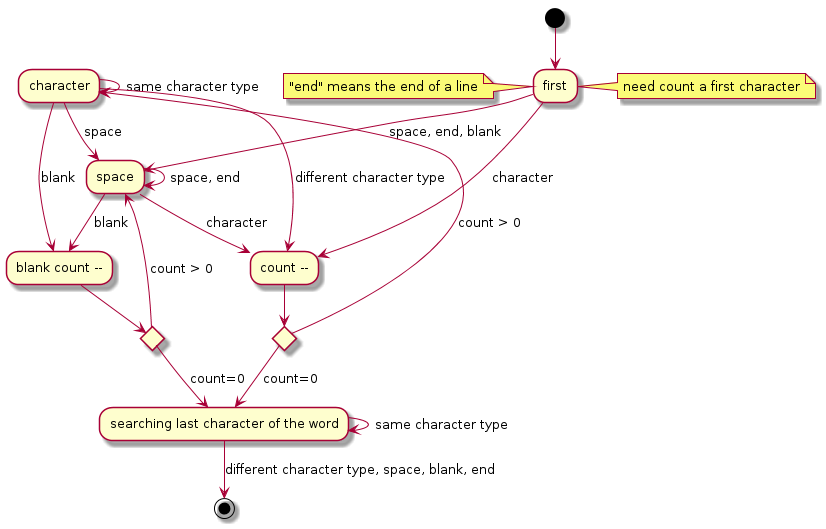

The diagram above was rendered by PlantUML. Its source (embedded in the PNG):
@startuml
(*) --> first

note left
"end" means the end of a line
end note

note right: need count a first character

first --> [character] "count --"
first --> [space, end, blank] space
character --> [same character type] character
character --> [space] space
character -down-> [different character type] "count --"

if "" then
--> [count=0] "searching last character of the word"
else
-up-> [count > 0]character
end if

character --> [blank] "blank count --"
if "" then
--> [count=0] "searching last character of the word"
else
-up-> [count > 0] space
end if

space -down-> [character] "count --"
space -> [space, end] space
space --> [blank] "blank count --"

"searching last character of the word" --> [same character type] "searching last character of the word"
"searching last character of the word" --> [different character type, space, blank, end] (*)


@enduml